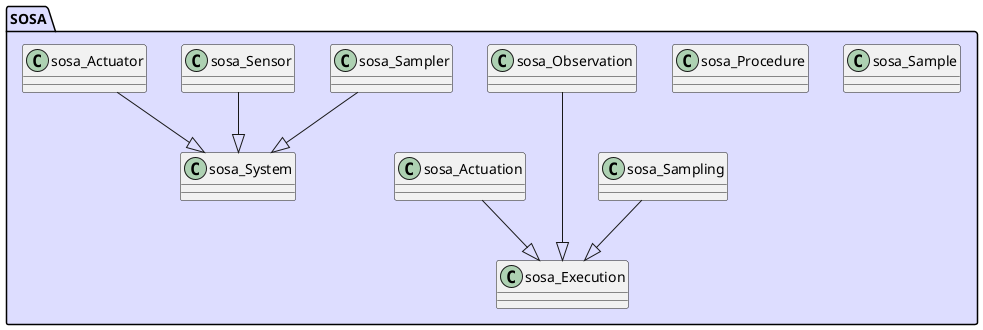

The diagram above was rendered by PlantUML. Its source (embedded in the PNG):
@startuml

package "SOSA" #DDDDFF {
    !include sosa_assay_classes.txt
}

sosa_Sensor --|> sosa_System
sosa_Sampler --|> sosa_System
sosa_Actuator --|> sosa_System
sosa_Observation ---|> sosa_Execution
sosa_Sampling --|> sosa_Execution
sosa_Actuation --|> sosa_Execution

@enduml